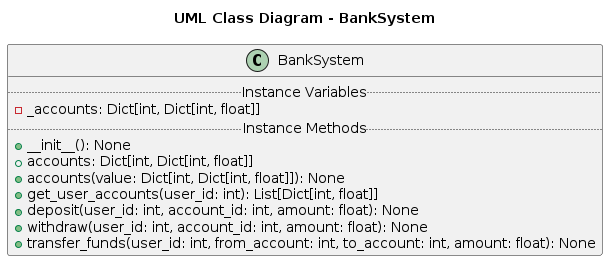

The diagram above was rendered by PlantUML. Its source (embedded in the PNG):
@startuml
scale 1
title "UML Class Diagram - BankSystem"

class BankSystem {
  .. Instance Variables ..
  - _accounts: Dict[int, Dict[int, float]]
  .. Instance Methods ..
  + __init__(): None
  + accounts: Dict[int, Dict[int, float]]
  + accounts(value: Dict[int, Dict[int, float]]): None
  + get_user_accounts(user_id: int): List[Dict[int, float]]
  + deposit(user_id: int, account_id: int, amount: float): None
  + withdraw(user_id: int, account_id: int, amount: float): None
  + transfer_funds(user_id: int, from_account: int, to_account: int, amount: float): None
}
@enduml